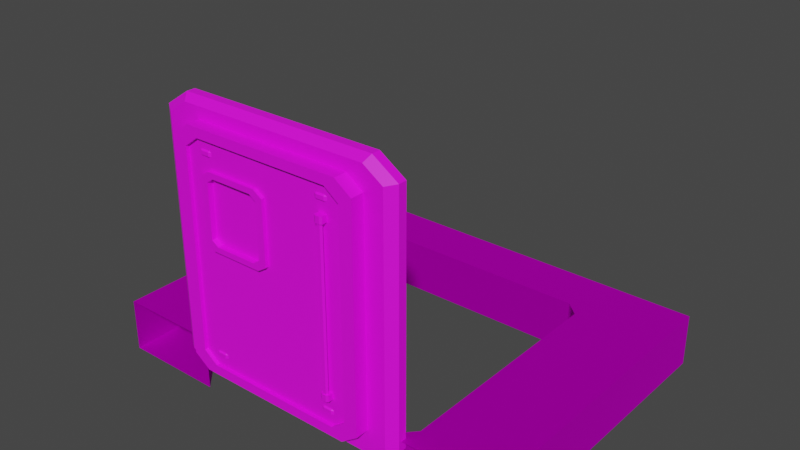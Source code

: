 # Source: smallDoor.blend  (saved by Blender 3.1.7; exported with 4.5.12 LTS)
import bpy
from mathutils import Matrix  # noqa: F401  (used for matrix-valued properties, if any)

bpy.ops.wm.read_factory_settings(use_empty=True)
scene = bpy.context.scene
scene.name = 'Scene'

# ---- collections
col_collection = bpy.data.collections.new('Collection'); scene.collection.children.link(col_collection)

# ---- images (referenced by path relative to the original .blend; pixels are not part of the script)
import os
ASSET_DIR = os.environ.get("B2B_ASSET_DIR", "")  # directory of the original .blend (textures are referenced by path, not embedded)
HERE = os.path.dirname(os.path.abspath(__file__))  # packed textures are extracted next to this script under _unpacked/

def load_image(name, relpath, width, height, colorspace="sRGB"):
    """Load a texture the original file referenced (path relative to the .blend, or extracted next to this script)."""
    p = next((c for c in (os.path.join(HERE, relpath), os.path.join(ASSET_DIR, relpath)) if relpath and os.path.exists(c)), "")
    if p:
        img = bpy.data.images.load(p, check_existing=True)
        img.name = name
    else:  # same state as the original file: an image datablock whose file is absent (Cycles renders it pink)
        img = bpy.data.images.new(name, width, height)
        img.source = "FILE"
        img.filepath = "//" + (relpath or name)
    img.colorspace_settings.name = colorspace
    return img
img_file1 = load_image('file1', 'Colour Map 01.psd', 1024, 1024, 'sRGB')
img_map__3 = load_image('Map #3', 'Colour Map 01.psd', 1024, 1024, 'sRGB')

# ---- materials (node trees are filled in below, after node groups)
mat_color_map_01 = bpy.data.materials.new('Color_map_01')
mat_color_map_01.use_transparent_shadow = False
mat_color_map_01.diffuse_color = (1.0, 1.0, 1.0, 1.0)
mat_color_map_01.roughness = 0.5528
mat_07___default = bpy.data.materials.new('07 - Default')
mat_07___default.use_transparent_shadow = False
mat_07___default.diffuse_color = (0.5882, 0.5882, 0.5882, 1.0)
mat_07___default.roughness = 0.8586
mat_07___default.specular_intensity = 0.0
mat_07___default.metallic = 1.0

# ---- material node trees
mat_color_map_01.use_nodes = True; mat_color_map_01.node_tree.nodes.clear()
_N = mat_color_map_01.node_tree.nodes; _L = mat_color_map_01.node_tree.links
n0 = _N.new('ShaderNodeBsdfPrincipled'); n0.name = 'Principled BSDF'; n0.location = (10, 300)
n0.distribution = 'GGX'
n0.subsurface_method = 'RANDOM_WALK_SKIN'
n0.inputs[2].default_value = 0.5528
n0.inputs[3].default_value = 1.45
n0.inputs[27].default_value = (0.0, 0.0, 0.0, 1.0)
n0.inputs[28].default_value = 1.0
n1 = _N.new('ShaderNodeOutputMaterial'); n1.name = 'Material Output'; n1.location = (300, 300)
n2 = _N.new('ShaderNodeNormalMap'); n2.name = 'Normal Map'; n2.location = (-300, -300)
n2.label = 'Normal/Map'
n3 = _N.new('ShaderNodeTexImage'); n3.name = 'Image Texture'; n3.location = (-300, 600)
n3.image = img_file1
_L.new(n0.outputs[0], n1.inputs[0])
_L.new(n2.outputs[0], n0.inputs[5])
_L.new(n3.outputs[0], n0.inputs[0])
n1.is_active_output = True
mat_07___default.use_nodes = True; mat_07___default.node_tree.nodes.clear()
_N = mat_07___default.node_tree.nodes; _L = mat_07___default.node_tree.links
n0 = _N.new('ShaderNodeBsdfPrincipled'); n0.name = 'Principled BSDF'; n0.location = (10, 300)
n0.distribution = 'GGX'
n0.subsurface_method = 'RANDOM_WALK_SKIN'
n0.inputs[1].default_value = 1.0
n0.inputs[2].default_value = 0.8586
n0.inputs[3].default_value = 1.45
n0.inputs[13].default_value = 0.0
n0.inputs[27].default_value = (0.0, 0.0, 0.0, 1.0)
n1 = _N.new('ShaderNodeOutputMaterial'); n1.name = 'Material Output'; n1.location = (300, 300)
n2 = _N.new('ShaderNodeNormalMap'); n2.name = 'Normal Map'; n2.location = (-300, -300)
n2.label = 'Normal/Map'
n3 = _N.new('ShaderNodeTexImage'); n3.name = 'Image Texture'; n3.location = (-300, 600)
n3.image = img_map__3
_L.new(n0.outputs[0], n1.inputs[0])
_L.new(n2.outputs[0], n0.inputs[5])
_L.new(n3.outputs[0], n0.inputs[0])
n1.is_active_output = True

# ---- world
world_world = bpy.data.worlds.new('World'); scene.world = world_world
world_world.use_nodes = True; world_world.node_tree.nodes.clear()
_N = world_world.node_tree.nodes; _L = world_world.node_tree.links
n0 = _N.new('ShaderNodeOutputWorld'); n0.name = 'World Output'; n0.location = (300, 300)
n1 = _N.new('ShaderNodeBackground'); n1.name = 'Background'; n1.location = (10, 300)
n1.inputs[0].default_value = (0.05088, 0.05088, 0.05088, 1.0)
_L.new(n1.outputs[0], n0.inputs[0])
n0.is_active_output = True
world_world.color = (0.05088, 0.05088, 0.05088)
world_world.use_sun_shadow = False
world_world.sun_shadow_jitter_overblur = 0.0

# ---- meshes
me_mesh_001 = bpy.data.meshes.new('Mesh.001')
me_mesh_001.from_pydata([(1.358, 141.1, 8.325), (-4.104, 135.7, 8.325), (-36.68, 135.7, 8.325), (-42.15, 141.1, 8.325), (-42.15, 198.2, 8.325), (-36.68, 203.5, 8.325), (-4.104, 203.5, 8.325), (1.358, 198.2, 8.325), (-3.101, 145.1, 8.325), (-7.209, 140.7, 8.325), (-33.58, 140.7, 8.325), (-37.69, 145.1, 8.325), (-37.69, 194.2, 8.325), (-33.58, 198.5, 8.325), (-7.209, 198.5, 8.325), (-3.101, 194.2, 8.325), (1.358, 141.1, 20.56), (-4.104, 135.7, 20.56), (-36.68, 135.7, 20.56), (-42.15, 141.1, 20.56), (-42.15, 198.2, 20.56), (-36.68, 203.5, 20.56), (-4.104, 203.5, 20.56), (1.358, 198.2, 20.56), (-3.101, 145.1, 20.56), (-7.209, 140.7, 20.56), (-33.58, 140.7, 20.56), (-37.69, 145.1, 20.56), (-37.69, 194.2, 20.56), (-33.58, 198.5, 20.56), (-7.209, 198.5, 20.56), (-3.101, 194.2, 20.56), (-2.595, 139.9, 15.5), (-38.19, 139.9, 15.5), (-2.595, 199.3, 15.5), (-38.19, 199.3, 15.5), (-2.595, 199.3, 12.06), (-38.19, 199.3, 12.06), (-2.595, 139.9, 12.06), (-38.19, 139.9, 12.06), (53.45, 24.13, 11.09), (-53.45, 24.13, 11.09), (-53.45, 229.2, 11.09), (53.45, 229.2, 11.09), (-1.967, 199.9, 11.09), (-38.82, 199.9, 11.09), (-38.82, 139.4, 11.09), (-1.967, 139.4, 11.09), (53.45, 24.13, 17.34), (-53.45, 24.13, 17.34), (-53.45, 229.2, 17.34), (53.45, 229.2, 17.34), (-1.967, 139.4, 17.34), (-38.82, 139.4, 17.34), (-38.82, 199.9, 17.34), (-1.967, 199.9, 17.34), (41.23, 52.47, 22.64), (39.24, 52.47, 22.64), (41.23, 200.9, 22.64), (39.24, 200.9, 22.64), (41.99, 200.9, 20.83), (38.48, 200.9, 20.83), (41.99, 52.47, 20.83), (38.48, 52.47, 20.83), (42.74, 204.5, 17.34), (37.73, 204.5, 17.34), (42.74, 198.5, 17.34), (37.73, 198.5, 17.34), (42.74, 198.5, 22.21), (41.54, 198.5, 23.41), (42.74, 204.5, 22.21), (41.54, 204.5, 23.41), (37.73, 198.5, 22.21), (38.93, 198.5, 23.41), (37.73, 204.5, 22.21), (38.93, 204.5, 23.41), (-36.68, 218.3, 18.64), (-35.26, 218.3, 17.34), (-36.68, 219.3, 17.34), (-41.78, 218.3, 18.64), (-43.2, 218.3, 17.34), (-41.78, 219.3, 17.34), (-36.68, 214.9, 18.64), (-35.26, 214.9, 17.34), (-36.68, 213.9, 17.34), (-41.78, 214.9, 18.64), (-41.78, 213.9, 17.34), (-43.2, 214.9, 17.34), (36.68, 218.3, 18.64), (35.26, 218.3, 17.34), (36.68, 219.3, 17.34), (41.78, 218.3, 18.64), (43.2, 218.3, 17.34), (41.78, 219.3, 17.34), (36.68, 214.9, 18.64), (35.26, 214.9, 17.34), (36.68, 213.9, 17.34), (41.78, 214.9, 18.64), (41.78, 213.9, 17.34), (43.2, 214.9, 17.34), (42.74, 54.88, 17.34), (37.73, 54.88, 17.34), (42.74, 48.88, 17.34), (37.73, 48.88, 17.34), (42.74, 48.88, 22.21), (41.54, 48.88, 23.41), (42.74, 54.88, 22.21), (41.54, 54.88, 23.41), (37.73, 48.88, 22.21), (38.93, 48.88, 23.41), (37.73, 54.88, 22.21), (38.93, 54.88, 23.41), (36.68, 38.32, 18.64), (35.26, 38.32, 17.34), (36.68, 39.31, 17.34), (41.78, 38.32, 18.64), (43.2, 38.32, 17.34), (41.78, 39.31, 17.34), (36.68, 34.91, 18.64), (35.26, 34.91, 17.34), (36.68, 33.93, 17.34), (41.78, 34.91, 18.64), (41.78, 33.93, 17.34), (43.2, 34.91, 17.34), (-36.68, 38.32, 18.64), (-35.26, 38.32, 17.34), (-36.68, 39.31, 17.34), (-41.78, 38.32, 18.64), (-43.2, 38.32, 17.34), (-41.78, 39.31, 17.34), (-36.68, 34.91, 18.64), (-35.26, 34.91, 17.34), (-36.68, 33.93, 17.34), (-41.78, 34.91, 18.64), (-41.78, 33.93, 17.34), (-43.2, 34.91, 17.34), (60.05, 226.0, 8.325), (60.05, 27.35, 8.325), (49.94, 16.55, 8.325), (-49.94, 16.55, 8.325), (-60.05, 27.35, 8.325), (-60.05, 226.0, 8.325), (-49.94, 236.8, 8.325), (49.94, 236.8, 8.325), (60.05, 226.0, 20.56), (60.05, 27.35, 20.56), (49.94, 16.55, 20.56), (-49.94, 16.55, 20.56), (-60.05, 27.35, 20.56), (-60.05, 226.0, 20.56), (-49.94, 236.8, 20.56), (49.94, 236.8, 20.56), (51.94, 218.3, 8.325), (51.94, 35.08, 8.325), (43.2, 25.32, 8.325), (-43.2, 25.32, 8.325), (-51.94, 35.08, 8.325), (-51.94, 218.3, 8.325), (-43.2, 228.1, 8.325), (43.2, 228.1, 8.325), (51.94, 218.3, 20.56), (43.2, 228.1, 20.56), (51.94, 35.08, 20.56), (43.2, 25.32, 20.56), (-43.2, 25.32, 20.56), (-51.94, 35.08, 20.56), (-51.94, 218.3, 20.56), (-43.2, 228.1, 20.56)], [], [(0, 1, 9, 8), (1, 2, 10, 9), (2, 3, 11, 10), (3, 4, 12, 11), (4, 5, 13, 12), (5, 6, 14, 13), (6, 7, 15, 14), (7, 0, 8, 15), (1, 0, 16, 17), (2, 1, 17, 18), (3, 2, 18, 19), (4, 3, 19, 20), (5, 4, 20, 21), (6, 5, 21, 22), (7, 6, 22, 23), (0, 7, 23, 16), (16, 24, 25, 17), (17, 25, 26, 18), (18, 26, 27, 19), (19, 27, 28, 20), (20, 28, 29, 21), (21, 29, 30, 22), (22, 30, 31, 23), (23, 31, 24, 16), (14, 30, 29, 13), (10, 26, 25, 9), (8, 24, 31, 15), (12, 28, 27, 11), (11, 27, 26, 10), (13, 29, 28, 12), (15, 31, 30, 14), (25, 24, 8, 9), (32, 34, 35, 33), (36, 38, 39, 37), (43, 44, 45, 42), (42, 45, 46, 41), (41, 46, 47, 40), (40, 47, 44, 43), (48, 52, 53, 49), (49, 53, 54, 50), (50, 54, 55, 51), (51, 55, 52, 48), (56, 58, 59, 57), (60, 62, 63, 61), (57, 59, 61, 63), (62, 60, 58, 56), (71, 75, 73, 69), (66, 68, 69, 73, 72, 67), (74, 65, 67, 72), (66, 64, 70, 68), (70, 64, 65, 74, 75, 71), (68, 70, 71, 69), (73, 75, 74, 72), (78, 81, 79, 76), (82, 85, 86, 84), (85, 79, 80, 87), (83, 77, 76, 82), (82, 76, 79, 85), (76, 77, 78), (79, 81, 80), (82, 84, 83), (85, 87, 86), (90, 88, 91, 93), (94, 96, 98, 97), (97, 99, 92, 91), (95, 94, 88, 89), (94, 97, 91, 88), (88, 90, 89), (91, 92, 93), (94, 95, 96), (97, 98, 99), (107, 111, 109, 105), (102, 104, 105, 109, 108, 103), (110, 101, 103, 108), (102, 100, 106, 104), (106, 100, 101, 110, 111, 107), (104, 106, 107, 105), (109, 111, 110, 108), (114, 112, 115, 117), (118, 120, 122, 121), (121, 123, 116, 115), (119, 118, 112, 113), (118, 121, 115, 112), (112, 114, 113), (115, 116, 117), (118, 119, 120), (121, 122, 123), (126, 129, 127, 124), (130, 133, 134, 132), (133, 127, 128, 135), (131, 125, 124, 130), (130, 124, 127, 133), (124, 125, 126), (127, 129, 128), (130, 132, 131), (133, 135, 134), (136, 144, 145, 137), (137, 145, 146, 138), (138, 146, 147, 139), (139, 147, 148, 140), (140, 148, 149, 141), (141, 149, 150, 142), (142, 150, 151, 143), (143, 151, 144, 136), (137, 153, 152, 136), (138, 154, 153, 137), (139, 155, 154, 138), (140, 156, 155, 139), (141, 157, 156, 140), (142, 158, 157, 141), (143, 159, 158, 142), (136, 152, 159, 143), (151, 161, 160, 144), (144, 160, 162, 145), (145, 162, 163, 146), (146, 163, 164, 147), (147, 164, 165, 148), (148, 165, 166, 149), (149, 166, 167, 150), (150, 167, 161, 151), (157, 166, 165, 156), (155, 164, 163, 154), (159, 161, 167, 158), (153, 162, 160, 152), (154, 163, 162, 153), (156, 165, 164, 155), (158, 167, 166, 157), (152, 160, 161, 159)])
me_mesh_001.polygons.foreach_set('use_smooth', [True] * 128)
_k = set([(0, 1), (0, 7), (0, 8), (0, 16), (1, 2), (1, 9), (1, 17), (2, 3), (2, 10), (2, 18), (3, 4), (3, 11), (3, 19), (4, 5), (4, 12), (4, 20), (5, 6), (5, 13), (5, 21), (6, 7), (6, 14), (6, 22), (7, 15), (7, 23), (8, 9), (8, 15), (8, 24), (9, 10), (9, 25), (10, 11), (10, 26), (11, 12), (11, 27), (12, 13), (12, 28), (13, 14), (13, 29), (14, 15), (14, 30), (15, 31), (16, 17), (16, 23), (16, 24), (17, 18), (17, 25), (18, 19), (18, 26), (19, 20), (19, 27), (20, 21), (20, 28), (21, 22), (21, 29), (22, 23), (22, 30), (23, 31), (24, 25), (24, 31), (25, 26), (26, 27), (27, 28), (28, 29), (29, 30), (30, 31), (32, 33), (32, 34), (33, 35), (34, 35), (36, 37), (36, 38), (37, 39), (38, 39), (40, 41), (40, 43), (40, 47), (41, 42), (41, 46), (42, 43), (42, 45), (43, 44), (44, 45), (44, 47), (45, 46), (46, 47), (48, 49), (48, 51), (48, 52), (49, 50), (49, 53), (50, 51), (50, 54), (51, 55), (52, 53), (52, 55), (53, 54), (54, 55), (56, 57), (56, 58), (56, 62), (57, 59), (57, 63), (58, 59), (58, 60), (59, 61), (60, 61), (60, 62), (61, 63), (62, 63), (64, 65), (64, 66), (64, 70), (65, 67), (65, 74), (66, 67), (66, 68), (67, 72), (68, 69), (68, 70), (69, 71), (69, 73), (70, 71), (71, 75), (72, 73), (72, 74), (73, 75), (74, 75), (76, 77), (76, 78), (76, 79), (76, 82), (77, 78), (77, 83), (78, 81), (79, 80), (79, 81), (79, 85), (80, 81), (80, 87), (82, 83), (82, 84), (82, 85), (83, 84), (84, 86), (85, 86), (85, 87), (86, 87), (88, 89), (88, 90), (88, 91), (88, 94), (89, 90), (89, 95), (90, 93), (91, 92), (91, 93), (91, 97), (92, 93), (92, 99), (94, 95), (94, 96), (94, 97), (95, 96), (96, 98), (97, 98), (97, 99), (98, 99), (100, 101), (100, 102), (100, 106), (101, 103), (101, 110), (102, 103), (102, 104), (103, 108), (104, 105), (104, 106), (105, 107), (105, 109), (106, 107), (107, 111), (108, 109), (108, 110), (109, 111), (110, 111), (112, 113), (112, 114), (112, 115), (112, 118), (113, 114), (113, 119), (114, 117), (115, 116), (115, 117), (115, 121), (116, 117), (116, 123), (118, 119), (118, 120), (118, 121), (119, 120), (120, 122), (121, 122), (121, 123), (122, 123), (124, 125), (124, 126), (124, 127), (124, 130), (125, 126), (125, 131), (126, 129), (127, 128), (127, 129), (127, 133), (128, 129), (128, 135), (130, 131), (130, 132), (130, 133), (131, 132), (132, 134), (133, 134), (133, 135), (134, 135), (136, 137), (136, 143), (136, 144), (136, 152), (137, 138), (137, 145), (137, 153), (138, 139), (138, 146), (138, 154), (139, 140), (139, 147), (139, 155), (140, 141), (140, 148), (140, 156), (141, 142), (141, 149), (141, 157), (142, 143), (142, 150), (142, 158), (143, 151), (143, 159), (144, 145), (144, 151), (144, 160), (145, 146), (145, 162), (146, 147), (146, 163), (147, 148), (147, 164), (148, 149), (148, 165), (149, 150), (149, 166), (150, 151), (150, 167), (151, 161), (152, 153), (152, 159), (152, 160), (153, 154), (153, 162), (154, 155), (154, 163), (155, 156), (155, 164), (156, 157), (156, 165), (157, 158), (157, 166), (158, 159), (158, 167), (159, 161), (160, 161), (160, 162), (161, 167), (162, 163), (163, 164), (164, 165), (165, 166), (166, 167)])
me_mesh_001.attributes.new('sharp_edge', 'BOOLEAN', 'EDGE').data.foreach_set('value', [ (min(e.vertices), max(e.vertices)) in _k for e in me_mesh_001.edges])
_uv = me_mesh_001.uv_layers.new(name='map1')
_uv.uv.foreach_set('vector', [0.7442, 0.6627, 0.7459, 0.661, 0.7468, 0.6625, 0.7455, 0.6639, 0.7459, 0.661, 0.7536, 0.661, 0.7526, 0.6625, 0.7468, 0.6625, 0.7536, 0.661, 0.7553, 0.6627, 0.7539, 0.6639, 0.7526, 0.6625, 0.7553, 0.6627, 0.7553, 0.6759, 0.7539, 0.6747, 0.7539, 0.6639, 0.7553, 0.6759, 0.7536, 0.6775, 0.7526, 0.676, 0.7539, 0.6747, 0.7536, 0.6775, 0.7459, 0.6775, 0.7468, 0.676, 0.7526, 0.676, 0.7459, 0.6775, 0.7442, 0.6759, 0.7455, 0.6747, 0.7468, 0.676, 0.7442, 0.6759, 0.7442, 0.6627, 0.7455, 0.6639, 0.7455, 0.6747, 0.7459, 0.661, 0.7442, 0.6627, 0.7442, 0.6627, 0.7459, 0.661, 0.7536, 0.661, 0.7459, 0.661, 0.7459, 0.661, 0.7536, 0.661, 0.7553, 0.6627, 0.7536, 0.661, 0.7536, 0.661, 0.7553, 0.6627, 0.7553, 0.6759, 0.7553, 0.6627, 0.7553, 0.6627, 0.7553, 0.6759, 0.7536, 0.6775, 0.7553, 0.6759, 0.7553, 0.6759, 0.7536, 0.6775, 0.7459, 0.6775, 0.7536, 0.6775, 0.7536, 0.6775, 0.7459, 0.6775, 0.7442, 0.6759, 0.7459, 0.6775, 0.7459, 0.6775, 0.7442, 0.6759, 0.7442, 0.6627, 0.7442, 0.6759, 0.7442, 0.6759, 0.7442, 0.6627, 0.7442, 0.6627, 0.7455, 0.6639, 0.7468, 0.6625, 0.7459, 0.661, 0.7459, 0.661, 0.7468, 0.6625, 0.7526, 0.6625, 0.7536, 0.661, 0.7536, 0.661, 0.7526, 0.6625, 0.7539, 0.6639, 0.7553, 0.6627, 0.7553, 0.6627, 0.7539, 0.6639, 0.7539, 0.6747, 0.7553, 0.6759, 0.7553, 0.6759, 0.7539, 0.6747, 0.7526, 0.676, 0.7536, 0.6775, 0.7536, 0.6775, 0.7526, 0.676, 0.7468, 0.676, 0.7459, 0.6775, 0.7459, 0.6775, 0.7468, 0.676, 0.7455, 0.6747, 0.7442, 0.6759, 0.7442, 0.6759, 0.7455, 0.6747, 0.7455, 0.6639, 0.7442, 0.6627, 0.7468, 0.676, 0.7468, 0.676, 0.7526, 0.676, 0.7526, 0.676, 0.7526, 0.6625, 0.7526, 0.6625, 0.7468, 0.6625, 0.7468, 0.6625, 0.7455, 0.6639, 0.7455, 0.6639, 0.7455, 0.6747, 0.7455, 0.6747, 0.7539, 0.6747, 0.7539, 0.6747, 0.7539, 0.6639, 0.7539, 0.6639, 0.7539, 0.6639, 0.7539, 0.6639, 0.7526, 0.6625, 0.7526, 0.6625, 0.7526, 0.676, 0.7526, 0.676, 0.7539, 0.6747, 0.7539, 0.6747, 0.7455, 0.6747, 0.7455, 0.6747, 0.7468, 0.676, 0.7468, 0.676, 0.7468, 0.6625, 0.7455, 0.6639, 0.7455, 0.6639, 0.7468, 0.6625, 0.2072, 0.5656, 0.2072, 0.5919, 0.2236, 0.5919, 0.2236, 0.5656, 0.2072, 0.5919, 0.2072, 0.5656, 0.2236, 0.5656, 0.2236, 0.5919, 0.805, 0.6534, 0.8083, 0.6496, 0.8128, 0.6496, 0.8221, 0.6534, 0.8221, 0.6534, 0.8128, 0.6496, 0.8128, 0.6424, 0.8221, 0.627, 0.8221, 0.627, 0.8128, 0.6424, 0.8083, 0.6424, 0.805, 0.627, 0.805, 0.627, 0.8083, 0.6424, 0.8083, 0.6496, 0.805, 0.6534, 0.8056, 0.6276, 0.8083, 0.6424, 0.8128, 0.6424, 0.8215, 0.6276, 0.8215, 0.6276, 0.8128, 0.6424, 0.8128, 0.6496, 0.8215, 0.6528, 0.8215, 0.6528, 0.8128, 0.6496, 0.8083, 0.6496, 0.8056, 0.6528, 0.8056, 0.6528, 0.8083, 0.6496, 0.8083, 0.6424, 0.8056, 0.6276, 0.779, 0.6346, 0.779, 0.6617, 0.7815, 0.6617, 0.7815, 0.6346, 0.7781, 0.6617, 0.7781, 0.6346, 0.7824, 0.6346, 0.7824, 0.6617, 0.7815, 0.6346, 0.7815, 0.6617, 0.7824, 0.6617, 0.7824, 0.6346, 0.7781, 0.6346, 0.7781, 0.6617, 0.779, 0.6617, 0.779, 0.6346, 0.7491, 0.6714, 0.7499, 0.6714, 0.7499, 0.6695, 0.7491, 0.6695, 0.7487, 0.6695, 0.7487, 0.6695, 0.7491, 0.6695, 0.7499, 0.6695, 0.7503, 0.6695, 0.7503, 0.6695, 0.7503, 0.6714, 0.7503, 0.6714, 0.7503, 0.6695, 0.7503, 0.6695, 0.7487, 0.6695, 0.7487, 0.6714, 0.7487, 0.6714, 0.7487, 0.6695, 0.7487, 0.6714, 0.7487, 0.6714, 0.7503, 0.6714, 0.7503, 0.6714, 0.7499, 0.6714, 0.7491, 0.6714, 0.7487, 0.6695, 0.7487, 0.6714, 0.7491, 0.6714, 0.7491, 0.6695, 0.7499, 0.6695, 0.7499, 0.6714, 0.7503, 0.6714, 0.7503, 0.6695, 0.1754, 0.943, 0.1754, 0.9565, 0.178, 0.9565, 0.178, 0.943, 0.1847, 0.943, 0.1847, 0.9565, 0.1873, 0.9565, 0.1873, 0.943, 0.1847, 0.9565, 0.178, 0.9565, 0.178, 0.9602, 0.1847, 0.9602, 0.1847, 0.9392, 0.178, 0.9392, 0.178, 0.943, 0.1847, 0.943, 0.1847, 0.943, 0.178, 0.943, 0.178, 0.9565, 0.1847, 0.9565, 0.178, 0.943, 0.178, 0.9392, 0.1754, 0.943, 0.178, 0.9565, 0.1754, 0.9565, 0.178, 0.9602, 0.1847, 0.943, 0.1873, 0.943, 0.1847, 0.9392, 0.1847, 0.9565, 0.1847, 0.9602, 0.1873, 0.9565, 0.1754, 0.943, 0.178, 0.943, 0.178, 0.9565, 0.1754, 0.9565, 0.1847, 0.943, 0.1873, 0.943, 0.1873, 0.9565, 0.1847, 0.9565, 0.1847, 0.9565, 0.1847, 0.9602, 0.178, 0.9602, 0.178, 0.9565, 0.1847, 0.9392, 0.1847, 0.943, 0.178, 0.943, 0.178, 0.9392, 0.1847, 0.943, 0.1847, 0.9565, 0.178, 0.9565, 0.178, 0.943, 0.178, 0.943, 0.1754, 0.943, 0.178, 0.9392, 0.178, 0.9565, 0.178, 0.9602, 0.1754, 0.9565, 0.1847, 0.943, 0.1847, 0.9392, 0.1873, 0.943, 0.1847, 0.9565, 0.1873, 0.9565, 0.1847, 0.9602, 0.7491, 0.6713, 0.7499, 0.6713, 0.7499, 0.6694, 0.7491, 0.6694, 0.7487, 0.6694, 0.7487, 0.6694, 0.7491, 0.6694, 0.7499, 0.6694, 0.7503, 0.6694, 0.7503, 0.6694, 0.7503, 0.6713, 0.7503, 0.6713, 0.7503, 0.6694, 0.7503, 0.6694, 0.7487, 0.6694, 0.7487, 0.6713, 0.7487, 0.6713, 0.7487, 0.6694, 0.7487, 0.6713, 0.7487, 0.6713, 0.7503, 0.6713, 0.7503, 0.6713, 0.7499, 0.6713, 0.7491, 0.6713, 0.7487, 0.6694, 0.7487, 0.6713, 0.7491, 0.6713, 0.7491, 0.6694, 0.7499, 0.6694, 0.7499, 0.6713, 0.7503, 0.6713, 0.7503, 0.6694, 0.1754, 0.943, 0.178, 0.943, 0.178, 0.9565, 0.1754, 0.9565, 0.1847, 0.943, 0.1873, 0.943, 0.1873, 0.9565, 0.1847, 0.9565, 0.1847, 0.9565, 0.1847, 0.9602, 0.178, 0.9602, 0.178, 0.9565, 0.1847, 0.9392, 0.1847, 0.943, 0.178, 0.943, 0.178, 0.9392, 0.1847, 0.943, 0.1847, 0.9565, 0.178, 0.9565, 0.178, 0.943, 0.178, 0.943, 0.1754, 0.943, 0.178, 0.9392, 0.178, 0.9565, 0.178, 0.9602, 0.1754, 0.9565, 0.1847, 0.943, 0.1847, 0.9392, 0.1873, 0.943, 0.1847, 0.9565, 0.1873, 0.9565, 0.1847, 0.9602, 0.1754, 0.943, 0.1754, 0.9565, 0.178, 0.9565, 0.178, 0.943, 0.1847, 0.943, 0.1847, 0.9565, 0.1873, 0.9565, 0.1873, 0.943, 0.1847, 0.9565, 0.178, 0.9565, 0.178, 0.9602, 0.1847, 0.9602, 0.1847, 0.9392, 0.178, 0.9392, 0.178, 0.943, 0.1847, 0.943, 0.1847, 0.943, 0.178, 0.943, 0.178, 0.9565, 0.1847, 0.9565, 0.178, 0.943, 0.178, 0.9392, 0.1754, 0.943, 0.178, 0.9565, 0.1754, 0.9565, 0.178, 0.9602, 0.1847, 0.943, 0.1873, 0.943, 0.1847, 0.9392, 0.1847, 0.9565, 0.1847, 0.9602, 0.1873, 0.9565, 0.7686, 0.6638, 0.7686, 0.6638, 0.7686, 0.6325, 0.7686, 0.6325, 0.7686, 0.6325, 0.7686, 0.6325, 0.7706, 0.6304, 0.7706, 0.6304, 0.7706, 0.6304, 0.7706, 0.6304, 0.7902, 0.6304, 0.7902, 0.6304, 0.7902, 0.6304, 0.7902, 0.6304, 0.7922, 0.6325, 0.7922, 0.6325, 0.7922, 0.6325, 0.7922, 0.6325, 0.7922, 0.6638, 0.7922, 0.6638, 0.7922, 0.6638, 0.7922, 0.6638, 0.7902, 0.6659, 0.7902, 0.6659, 0.7902, 0.6659, 0.7902, 0.6659, 0.7706, 0.6659, 0.7706, 0.6659, 0.7706, 0.6659, 0.7706, 0.6659, 0.7686, 0.6638, 0.7686, 0.6638, 0.7686, 0.6325, 0.7702, 0.634, 0.7702, 0.6623, 0.7686, 0.6638, 0.7706, 0.6304, 0.7719, 0.6321, 0.7702, 0.634, 0.7686, 0.6325, 0.7902, 0.6304, 0.7889, 0.6321, 0.7719, 0.6321, 0.7706, 0.6304, 0.7922, 0.6325, 0.7906, 0.634, 0.7889, 0.6321, 0.7902, 0.6304, 0.7922, 0.6638, 0.7906, 0.6623, 0.7906, 0.634, 0.7922, 0.6325, 0.7902, 0.6659, 0.7889, 0.6642, 0.7906, 0.6623, 0.7922, 0.6638, 0.7706, 0.6659, 0.7719, 0.6642, 0.7889, 0.6642, 0.7902, 0.6659, 0.7686, 0.6638, 0.7702, 0.6623, 0.7719, 0.6642, 0.7706, 0.6659, 0.7706, 0.6659, 0.7719, 0.6642, 0.7702, 0.6623, 0.7686, 0.6638, 0.7686, 0.6638, 0.7702, 0.6623, 0.7702, 0.634, 0.7686, 0.6325, 0.7686, 0.6325, 0.7702, 0.634, 0.7719, 0.6321, 0.7706, 0.6304, 0.7706, 0.6304, 0.7719, 0.6321, 0.7889, 0.6321, 0.7902, 0.6304, 0.7902, 0.6304, 0.7889, 0.6321, 0.7906, 0.634, 0.7922, 0.6325, 0.7922, 0.6325, 0.7906, 0.634, 0.7906, 0.6623, 0.7922, 0.6638, 0.7922, 0.6638, 0.7906, 0.6623, 0.7889, 0.6642, 0.7902, 0.6659, 0.7902, 0.6659, 0.7889, 0.6642, 0.7719, 0.6642, 0.7706, 0.6659, 0.7906, 0.6623, 0.7906, 0.6623, 0.7906, 0.634, 0.7906, 0.634, 0.7889, 0.6321, 0.7889, 0.6321, 0.7719, 0.6321, 0.7719, 0.6321, 0.7719, 0.6642, 0.7719, 0.6642, 0.7889, 0.6642, 0.7889, 0.6642, 0.7702, 0.634, 0.7702, 0.634, 0.7702, 0.6623, 0.7702, 0.6623, 0.7719, 0.6321, 0.7719, 0.6321, 0.7702, 0.634, 0.7702, 0.634, 0.7906, 0.634, 0.7906, 0.634, 0.7889, 0.6321, 0.7889, 0.6321, 0.7889, 0.6642, 0.7889, 0.6642, 0.7906, 0.6623, 0.7906, 0.6623, 0.7702, 0.6623, 0.7702, 0.6623, 0.7719, 0.6642, 0.7719, 0.6642])
me_mesh_001.materials.append(mat_color_map_01)
me_mesh_001.use_remesh_fix_poles = True
me_mesh_001.use_remesh_preserve_attributes = False
me_mesh_001.update()
me_mesh_001.normals_split_custom_set([tuple(v) for v in zip(*[iter([0.0, 0.0, -1.0, 0.0, 0.0, -1.0, 0.0, 0.0, -1.0, 0.0, 0.0, -1.0, 0.0, 0.0, -1.0, 0.0, 0.0, -1.0, 0.0, 0.0, -1.0, 0.0, 0.0, -1.0, 0.0, 0.0, -1.0, 0.0, 0.0, -1.0, 0.0, 0.0, -1.0, 0.0, 0.0, -1.0, 0.0, 0.0, -1.0, 0.0, 0.0, -1.0, 0.0, 0.0, -1.0, 0.0, 0.0, -1.0, 9.63e-08, 0.0, -1.0, 9.63e-08, 0.0, -1.0, 9.63e-08, 0.0, -1.0, 9.63e-08, 0.0, -1.0, 0.0, 0.0, -1.0, 0.0, 0.0, -1.0, 0.0, 0.0, -1.0, 0.0, 0.0, -1.0, 0.0, 0.0, -1.0, 0.0, 0.0, -1.0, 0.0, 0.0, -1.0, 0.0, 0.0, -1.0, 0.0, 0.0, -1.0, 0.0, 0.0, -1.0, 0.0, 0.0, -1.0, 0.0, 0.0, -1.0, 0.7017, -0.7124, 0.0, 0.7017, -0.7124, 0.0, 0.7017, -0.7124, 0.0, 0.7017, -0.7124, 0.0, 0.0, -1.0, 0.0, 0.0, -1.0, 0.0, 0.0, -1.0, 0.0, 0.0, -1.0, 0.0, -0.7017, -0.7124, 0.0, -0.7017, -0.7124, 0.0, -0.7017, -0.7124, 0.0, -0.7017, -0.7124, 0.0, -1.0, 0.0, 0.0, -1.0, 0.0, 0.0, -1.0, 0.0, 0.0, -1.0, 0.0, 0.0, -0.6957, 0.7183, 0.0, -0.6957, 0.7183, 0.0, -0.6957, 0.7183, 0.0, -0.6957, 0.7183, 0.0, 0.0, 1.0, 0.0, 0.0, 1.0, 0.0, 0.0, 1.0, 0.0, 0.0, 1.0, 0.0, 0.6957, 0.7183, 0.0, 0.6957, 0.7183, 0.0, 0.6957, 0.7183, 0.0, 0.6957, 0.7183, 0.0, 1.0, 0.0, 0.0, 1.0, 0.0, 0.0, 1.0, 0.0, 0.0, 1.0, 0.0, 0.0, -1.913e-07, 0.0, 1.0, -1.913e-07, 0.0, 1.0, -1.913e-07, 0.0, 1.0, -1.913e-07, 0.0, 1.0, 0.0, 0.0, 1.0, 0.0, 0.0, 1.0, 0.0, 0.0, 1.0, 0.0, 0.0, 1.0, 0.0, 0.0, 1.0, 0.0, 0.0, 1.0, 0.0, 0.0, 1.0, 0.0, 0.0, 1.0, 9.669e-08, 0.0, 1.0, 9.669e-08, 0.0, 1.0, 9.669e-08, 0.0, 1.0, 9.669e-08, 0.0, 1.0, 0.0, 0.0, 1.0, 0.0, 0.0, 1.0, 0.0, 0.0, 1.0, 0.0, 0.0, 1.0, 0.0, 0.0, 1.0, 0.0, 0.0, 1.0, 0.0, 0.0, 1.0, 0.0, 0.0, 1.0, 0.0, 0.0, 1.0, 0.0, 0.0, 1.0, 0.0, 0.0, 1.0, 0.0, 0.0, 1.0, -1.612e-07, 0.0, 1.0, -1.612e-07, 0.0, 1.0, -1.612e-07, 0.0, 1.0, -1.612e-07, 0.0, 1.0, 0.0, -1.0, 0.0, 0.0, -1.0, 0.0, 0.0, -1.0, 0.0, 0.0, -1.0, 0.0, 0.0, 1.0, 0.0, 0.0, 1.0, 0.0, 0.0, 1.0, 0.0, 0.0, 1.0, 0.0, -1.0, 0.0, 0.0, -1.0, 0.0, 0.0, -1.0, 0.0, 0.0, -1.0, 0.0, 0.0, 1.0, 0.0, 0.0, 1.0, 0.0, 0.0, 1.0, 0.0, 0.0, 1.0, 0.0, 0.0, 0.7293, 0.6842, 0.0, 0.7293, 0.6842, 0.0, 0.7293, 0.6842, 0.0, 0.7293, 0.6842, 0.0, 0.7235, -0.6903, 0.0, 0.7235, -0.6903, 0.0, 0.7235, -0.6903, 0.0, 0.7235, -0.6903, 0.0, -0.7235, -0.6903, 0.0, -0.7235, -0.6903, 0.0, -0.7235, -0.6903, 0.0, -0.7235, -0.6903, 0.0, -0.7293, 0.6842, 0.0, -0.7293, 0.6842, 0.0, -0.7293, 0.6842, 0.0, -0.7293, 0.6842, 0.0, 0.0, 0.0, 1.0, 0.0, 0.0, 1.0, 0.0, 0.0, 1.0, 0.0, 0.0, 1.0, 0.0, 0.0, -1.0, 0.0, 0.0, -1.0, 0.0, 0.0, -1.0, 0.0, 0.0, -1.0, 0.0, 0.0, -1.0, 0.0, 0.0, -1.0, 0.0, 0.0, -1.0, 0.0, 0.0, -1.0, 1.256e-07, 0.0, -1.0, 1.256e-07, 0.0, -1.0, 1.256e-07, 0.0, -1.0, 1.256e-07, 0.0, -1.0, 0.0, 0.0, -1.0, 0.0, 0.0, -1.0, 0.0, 0.0, -1.0, 0.0, 0.0, -1.0, -2.073e-08, 0.0, -1.0, -2.073e-08, 0.0, -1.0, -2.073e-08, 0.0, -1.0, -2.073e-08, 0.0, -1.0, 0.0, 0.0, 1.0, 0.0, 0.0, 1.0, 0.0, 0.0, 1.0, 0.0, 0.0, 1.0, -3.141e-08, 0.0, 1.0, -3.141e-08, 0.0, 1.0, -3.141e-08, 0.0, 1.0, -3.141e-08, 0.0, 1.0, 0.0, 0.0, 1.0, 0.0, 0.0, 1.0, 0.0, 0.0, 1.0, 0.0, 0.0, 1.0, 0.0, 0.0, 1.0, 0.0, 0.0, 1.0, 0.0, 0.0, 1.0, 0.0, 0.0, 1.0, 0.0, 0.0, 1.0, 0.0, 0.0, 1.0, 0.0, 0.0, 1.0, 0.0, 0.0, 1.0, 0.0, 0.0, -1.0, 0.0, 0.0, -1.0, 0.0, 0.0, -1.0, 0.0, 0.0, -1.0, -0.9227, 0.0, 0.3854, -0.9227, 0.0, 0.3854, -0.9227, 0.0, 0.3854, -0.9227, 0.0, 0.3854, 0.9227, 0.0, 0.3854, 0.9227, 0.0, 0.3854, 0.9227, 0.0, 0.3854, 0.9227, 0.0, 0.3854, 0.0, 0.0, 1.0, 0.0, 0.0, 1.0, 0.0, 0.0, 1.0, 0.0, 0.0, 1.0, 0.0, -1.0, -1.055e-06, 0.0, -1.0, -1.055e-06, 0.0, -1.0, -1.055e-06, 0.0, -1.0, -1.055e-06, 0.0, -1.0, -1.055e-06, 0.0, -1.0, -1.055e-06, -1.0, 0.0, 0.0, -1.0, 0.0, 0.0, -1.0, 0.0, 0.0, -1.0, 0.0, 0.0, 1.0, 0.0, 0.0, 1.0, 0.0, 0.0, 1.0, 0.0, 0.0, 1.0, 0.0, 0.0, 0.0, 1.0, 2.109e-06, 0.0, 1.0, 2.109e-06, 0.0, 1.0, 2.109e-06, 0.0, 1.0, 2.109e-06, 0.0, 1.0, 2.109e-06, 0.0, 1.0, 2.109e-06, 0.7071, 0.0, 0.7071, 0.7071, 0.0, 0.7071, 0.7071, 0.0, 0.7071, 0.7071, 0.0, 0.7071, -0.7071, 0.0, 0.7071, -0.7071, 0.0, 0.7071, -0.7071, 0.0, 0.7071, -0.7071, 0.0, 0.7071, 0.0, 0.7988, 0.6016, 0.0, 0.7988, 0.6016, 0.0, 0.7988, 0.6016, 0.0, 0.7988, 0.6016, 0.0, -0.7988, 0.6016, 0.0, -0.7988, 0.6016, 0.0, -0.7988, 0.6016, 0.0, -0.7988, 0.6016, -0.6766, 0.0, 0.7364, -0.6766, 0.0, 0.7364, -0.6766, 0.0, 0.7364, -0.6766, 0.0, 0.7364, 0.6766, 0.0, 0.7364, 0.6766, 0.0, 0.7364, 0.6766, 0.0, 0.7364, 0.6766, 0.0, 0.7364, 0.0, 0.0, 1.0, 0.0, 0.0, 1.0, 0.0, 0.0, 1.0, 0.0, 0.0, 1.0, 0.4837, 0.6991, 0.5265, 0.4837, 0.6991, 0.5265, 0.4837, 0.6991, 0.5265, -0.4837, 0.6991, 0.5265, -0.4837, 0.6991, 0.5265, -0.4837, 0.6991, 0.5265, 0.4837, -0.6991, 0.5265, 0.4837, -0.6991, 0.5265, 0.4837, -0.6991, 0.5265, -0.4837, -0.6991, 0.5265, -0.4837, -0.6991, 0.5265, -0.4837, -0.6991, 0.5265, 0.0, 0.7988, 0.6016, 0.0, 0.7988, 0.6016, 0.0, 0.7988, 0.6016, 0.0, 0.7988, 0.6016, 0.0, -0.7988, 0.6016, 0.0, -0.7988, 0.6016, 0.0, -0.7988, 0.6016, 0.0, -0.7988, 0.6016, 0.6766, 0.0, 0.7364, 0.6766, 0.0, 0.7364, 0.6766, 0.0, 0.7364, 0.6766, 0.0, 0.7364, -0.6766, 0.0, 0.7364, -0.6766, 0.0, 0.7364, -0.6766, 0.0, 0.7364, -0.6766, 0.0, 0.7364, 0.0, 0.0, 1.0, 0.0, 0.0, 1.0, 0.0, 0.0, 1.0, 0.0, 0.0, 1.0, -0.4837, 0.6991, 0.5265, -0.4837, 0.6991, 0.5265, -0.4837, 0.6991, 0.5265, 0.4837, 0.6991, 0.5265, 0.4837, 0.6991, 0.5265, 0.4837, 0.6991, 0.5265, -0.4837, -0.6991, 0.5265, -0.4837, -0.6991, 0.5265, -0.4837, -0.6991, 0.5265, 0.4837, -0.6991, 0.5265, 0.4837, -0.6991, 0.5265, 0.4837, -0.6991, 0.5265, 0.0, 0.0, 1.0, 0.0, 0.0, 1.0, 0.0, 0.0, 1.0, 0.0, 0.0, 1.0, 0.0, -1.0, -5.273e-07, 0.0, -1.0, -5.273e-07, 0.0, -1.0, -5.273e-07, 0.0, -1.0, -5.273e-07, 0.0, -1.0, -5.273e-07, 0.0, -1.0, -5.273e-07, -1.0, 0.0, 0.0, -1.0, 0.0, 0.0, -1.0, 0.0, 0.0, -1.0, 0.0, 0.0, 1.0, 0.0, 0.0, 1.0, 0.0, 0.0, 1.0, 0.0, 0.0, 1.0, 0.0, 0.0, 0.0, 1.0, 5.273e-07, 0.0, 1.0, 5.273e-07, 0.0, 1.0, 5.273e-07, 0.0, 1.0, 5.273e-07, 0.0, 1.0, 5.273e-07, 0.0, 1.0, 5.273e-07, 0.7071, 0.0, 0.7071, 0.7071, 0.0, 0.7071, 0.7071, 0.0, 0.7071, 0.7071, 0.0, 0.7071, -0.7071, 0.0, 0.7071, -0.7071, 0.0, 0.7071, -0.7071, 0.0, 0.7071, -0.7071, 0.0, 0.7071, 0.0, 0.7988, 0.6016, 0.0, 0.7988, 0.6016, 0.0, 0.7988, 0.6016, 0.0, 0.7988, 0.6016, 0.0, -0.7988, 0.6016, 0.0, -0.7988, 0.6016, 0.0, -0.7988, 0.6016, 0.0, -0.7988, 0.6016, 0.6766, 0.0, 0.7364, 0.6766, 0.0, 0.7364, 0.6766, 0.0, 0.7364, 0.6766, 0.0, 0.7364, -0.6766, 0.0, 0.7364, -0.6766, 0.0, 0.7364, -0.6766, 0.0, 0.7364, -0.6766, 0.0, 0.7364, 0.0, 0.0, 1.0, 0.0, 0.0, 1.0, 0.0, 0.0, 1.0, 0.0, 0.0, 1.0, -0.4837, 0.6991, 0.5265, -0.4837, 0.6991, 0.5265, -0.4837, 0.6991, 0.5265, 0.4837, 0.6991, 0.5265, 0.4837, 0.6991, 0.5265, 0.4837, 0.6991, 0.5265, -0.4837, -0.6991, 0.5265, -0.4837, -0.6991, 0.5265, -0.4837, -0.6991, 0.5265, 0.4837, -0.6991, 0.5265, 0.4837, -0.6991, 0.5265, 0.4837, -0.6991, 0.5265, 0.0, 0.7988, 0.6016, 0.0, 0.7988, 0.6016, 0.0, 0.7988, 0.6016, 0.0, 0.7988, 0.6016, 0.0, -0.7988, 0.6016, 0.0, -0.7988, 0.6016, 0.0, -0.7988, 0.6016, 0.0, -0.7988, 0.6016, -0.6766, 0.0, 0.7364, -0.6766, 0.0, 0.7364, -0.6766, 0.0, 0.7364, -0.6766, 0.0, 0.7364, 0.6766, 0.0, 0.7364, 0.6766, 0.0, 0.7364, 0.6766, 0.0, 0.7364, 0.6766, 0.0, 0.7364, 0.0, 0.0, 1.0, 0.0, 0.0, 1.0, 0.0, 0.0, 1.0, 0.0, 0.0, 1.0, 0.4837, 0.6991, 0.5265, 0.4837, 0.6991, 0.5265, 0.4837, 0.6991, 0.5265, -0.4837, 0.6991, 0.5265, -0.4837, 0.6991, 0.5265, -0.4837, 0.6991, 0.5265, 0.4837, -0.6991, 0.5265, 0.4837, -0.6991, 0.5265, 0.4837, -0.6991, 0.5265, -0.4837, -0.6991, 0.5265, -0.4837, -0.6991, 0.5265, -0.4837, -0.6991, 0.5265, 1.0, 0.0, 0.0, 1.0, 0.0, 0.0, 1.0, 0.0, 0.0, 1.0, 0.0, 0.0, 0.7302, -0.6832, 0.0, 0.7302, -0.6832, 0.0, 0.7302, -0.6832, 0.0, 0.7302, -0.6832, 0.0, 0.0, -1.0, 0.0, 0.0, -1.0, 0.0, 0.0, -1.0, 0.0, 0.0, -1.0, 0.0, -0.7302, -0.6832, 0.0, -0.7302, -0.6832, 0.0, -0.7302, -0.6832, 0.0, -0.7302, -0.6832, 0.0, -1.0, 0.0, 0.0, -1.0, 0.0, 0.0, -1.0, 0.0, 0.0, -1.0, 0.0, 0.0, -0.7302, 0.6832, 0.0, -0.7302, 0.6832, 0.0, -0.7302, 0.6832, 0.0, -0.7302, 0.6832, 0.0, 0.0, 1.0, 0.0, 0.0, 1.0, 0.0, 0.0, 1.0, 0.0, 0.0, 1.0, 0.0, 0.7302, 0.6832, 0.0, 0.7302, 0.6832, 0.0, 0.7302, 0.6832, 0.0, 0.7302, 0.6832, 0.0, -2.958e-08, 0.0, -1.0, -2.958e-08, 0.0, -1.0, -2.958e-08, 0.0, -1.0, -2.958e-08, 0.0, -1.0, 0.0, 0.0, -1.0, 0.0, 0.0, -1.0, 0.0, 0.0, -1.0, 0.0, 0.0, -1.0, 0.0, 0.0, -1.0, 0.0, 0.0, -1.0, 0.0, 0.0, -1.0, 0.0, 0.0, -1.0, 4.954e-08, 0.0, -1.0, 4.954e-08, 0.0, -1.0, 4.954e-08, 0.0, -1.0, 4.954e-08, 0.0, -1.0, 0.0, 0.0, -1.0, 0.0, 0.0, -1.0, 0.0, 0.0, -1.0, 0.0, 0.0, -1.0, 0.0, 0.0, -1.0, 0.0, 0.0, -1.0, 0.0, 0.0, -1.0, 0.0, 0.0, -1.0, 0.0, 0.0, -1.0, 0.0, 0.0, -1.0, 0.0, 0.0, -1.0, 0.0, 0.0, -1.0, 4.954e-08, 0.0, -1.0, 4.954e-08, 0.0, -1.0, 4.954e-08, 0.0, -1.0, 4.954e-08, 0.0, -1.0, 0.0, 0.0, 1.0, 0.0, 0.0, 1.0, 0.0, 0.0, 1.0, 0.0, 0.0, 1.0, -8.875e-08, 0.0, 1.0, -8.875e-08, 0.0, 1.0, -8.875e-08, 0.0, 1.0, -8.875e-08, 0.0, 1.0, 0.0, 0.0, 1.0, 0.0, 0.0, 1.0, 0.0, 0.0, 1.0, 0.0, 0.0, 1.0, 0.0, 0.0, 1.0, 0.0, 0.0, 1.0, 0.0, 0.0, 1.0, 0.0, 0.0, 1.0, 0.0, 0.0, 1.0, 0.0, 0.0, 1.0, 0.0, 0.0, 1.0, 0.0, 0.0, 1.0, 1.676e-07, 0.0, 1.0, 1.676e-07, 0.0, 1.0, 1.676e-07, 0.0, 1.0, 1.676e-07, 0.0, 1.0, 0.0, 0.0, 1.0, 0.0, 0.0, 1.0, 0.0, 0.0, 1.0, 0.0, 0.0, 1.0, 0.0, 0.0, 1.0, 0.0, 0.0, 1.0, 0.0, 0.0, 1.0, 0.0, 0.0, 1.0, 1.0, 0.0, 0.0, 1.0, 0.0, 0.0, 1.0, 0.0, 0.0, 1.0, 0.0, 0.0, 0.0, 1.0, 0.0, 0.0, 1.0, 0.0, 0.0, 1.0, 0.0, 0.0, 1.0, 0.0, 0.0, -1.0, 0.0, 0.0, -1.0, 0.0, 0.0, -1.0, 0.0, 0.0, -1.0, 0.0, -1.0, 0.0, 0.0, -1.0, 0.0, 0.0, -1.0, 0.0, 0.0, -1.0, 0.0, 0.0, -0.7446, 0.6675, 0.0, -0.7446, 0.6675, 0.0, -0.7446, 0.6675, 0.0, -0.7446, 0.6675, 0.0, 0.7446, 0.6675, 0.0, 0.7446, 0.6675, 0.0, 0.7446, 0.6675, 0.0, 0.7446, 0.6675, 0.0, 0.7446, -0.6675, 0.0, 0.7446, -0.6675, 0.0, 0.7446, -0.6675, 0.0, 0.7446, -0.6675, 0.0, -0.7446, -0.6675, 0.0, -0.7446, -0.6675, 0.0, -0.7446, -0.6675, 0.0, -0.7446, -0.6675, 0.0])] * 3)])
me_mesh = bpy.data.meshes.new('Mesh')
me_mesh.from_pydata([(-60.05, 175.1, 8.325), (-60.05, 178.0, 11.3), (-66.05, 175.1, 8.325), (-66.05, 178.0, 11.3), (-60.05, 195.1, 8.325), (-60.05, 192.3, 11.3), (-66.05, 195.1, 8.325), (-70.05, 191.1, 8.325), (-66.05, 192.3, 11.3), (-70.05, 179.1, 8.325), (-60.05, 58.24, 8.325), (-60.05, 61.09, 11.3), (-66.05, 58.24, 8.325), (-66.05, 61.09, 11.3), (-60.05, 78.24, 8.325), (-60.05, 75.39, 11.3), (-66.05, 78.24, 8.325), (-70.05, 74.24, 8.325), (-66.05, 75.39, 11.3), (-70.05, 62.24, 8.325), (62.11, 253.4, 2.437), (59.67, 247.5, 8.325), (-62.11, 253.4, 2.437), (-59.67, 247.5, 8.325), (77.63, 237.9, 2.437), (71.74, 235.4, 8.325), (77.63, 237.9, -5.415), (71.74, 235.4, -11.3), (77.63, 15.52, -5.415), (71.74, 17.96, -11.3), (62.11, 253.4, -5.415), (59.67, 247.5, -11.3), (-62.11, 253.4, -5.415), (-59.67, 247.5, -11.3), (-77.63, 237.9, 2.437), (-71.74, 235.4, 8.325), (-77.63, 237.9, -5.415), (-71.74, 235.4, -11.3), (-77.63, 15.52, -5.415), (-71.74, 17.96, -11.3), (62.11, 7.248e-05, 2.437), (59.67, 5.888, 8.325), (-62.11, 7.248e-05, 2.437), (-59.67, 5.888, 8.325), (77.63, 15.52, 2.437), (71.74, 17.96, 8.325), (62.11, 7.248e-05, -5.415), (59.67, 5.888, -11.3), (-62.11, 7.248e-05, -5.415), (-59.67, 5.888, -11.3), (-77.63, 15.52, 2.437), (-71.74, 17.96, 8.325), (54.53, 223.8, 8.325), (54.53, 29.53, 8.325), (47.55, 22.06, 8.325), (-47.55, 22.06, 8.325), (-54.53, 29.53, 8.325), (-54.53, 223.8, 8.325), (-47.55, 231.3, 8.325), (47.55, 231.3, 8.325), (47.55, 231.3, -11.3), (-47.55, 231.3, -11.3), (-54.53, 223.8, -11.3), (-54.53, 29.53, -11.3), (-47.55, 22.06, -11.3), (47.55, 22.06, -11.3), (54.53, 29.53, -11.3), (54.53, 223.8, -11.3), (-67.05, 232.8, 8.325), (-67.05, 20.58, 8.325), (-56.93, 10.44, 8.325), (56.93, 10.44, 8.325), (67.05, 20.58, 8.325), (67.05, 232.8, 8.325), (56.93, 242.9, 8.325), (-56.93, 242.9, 8.325)], [], [(3, 1, 5, 8), (1, 3, 2, 0), (0, 4, 5, 1), (3, 9, 2), (4, 6, 8, 5), (6, 7, 8), (7, 9, 3, 8), (13, 11, 15, 18), (11, 13, 12, 10), (10, 14, 15, 11), (13, 19, 12), (14, 16, 18, 15), (16, 17, 18), (17, 19, 13, 18), (32, 22, 20, 30), (42, 48, 46, 40), (34, 36, 38, 50), (26, 24, 44, 28), (24, 26, 30, 20), (22, 32, 36, 34), (40, 46, 28, 44), (50, 38, 48, 42), (21, 25, 24, 20), (20, 22, 23, 21), (22, 34, 35, 23), (25, 45, 44, 24), (27, 31, 30, 26), (26, 28, 29, 27), (28, 46, 47, 29), (31, 33, 32, 30), (33, 37, 36, 32), (34, 50, 51, 35), (37, 39, 38, 36), (39, 49, 48, 38), (41, 43, 42, 40), (40, 44, 45, 41), (43, 51, 50, 42), (46, 48, 49, 47), (25, 73, 72, 45), (45, 72, 71, 41), (41, 71, 70, 43), (43, 70, 69, 51), (51, 69, 68, 35), (35, 68, 75, 23), (23, 75, 74, 21), (21, 74, 73, 25), (31, 60, 61, 33), (33, 61, 62, 37), (37, 62, 63, 39), (39, 63, 64, 49), (49, 64, 65, 47), (47, 65, 66, 29), (29, 66, 67, 27), (27, 67, 60, 31), (69, 56, 57, 68), (70, 55, 56, 69), (71, 54, 55, 70), (72, 53, 54, 71), (73, 52, 53, 72), (74, 59, 52, 73), (75, 58, 59, 74), (68, 57, 58, 75), (58, 61, 60, 59), (56, 63, 62, 57), (52, 67, 66, 53), (54, 65, 64, 55), (54, 53, 66, 65), (56, 55, 64, 63), (58, 57, 62, 61), (52, 59, 60, 67)])
me_mesh.polygons.foreach_set('use_smooth', [True] * 70)
_k = set([(0, 1), (0, 2), (0, 4), (1, 3), (1, 5), (2, 3), (2, 9), (3, 8), (3, 9), (4, 5), (4, 6), (5, 8), (6, 7), (6, 8), (7, 8), (7, 9), (10, 11), (10, 12), (10, 14), (11, 13), (11, 15), (12, 13), (12, 19), (13, 18), (13, 19), (14, 15), (14, 16), (15, 18), (16, 17), (16, 18), (17, 18), (17, 19), (20, 21), (20, 22), (20, 24), (20, 30), (21, 23), (21, 25), (21, 74), (22, 23), (22, 32), (22, 34), (23, 35), (23, 75), (24, 25), (24, 26), (24, 44), (25, 45), (25, 73), (26, 27), (26, 28), (26, 30), (27, 29), (27, 31), (27, 67), (28, 29), (28, 44), (28, 46), (29, 47), (29, 66), (30, 31), (30, 32), (31, 33), (31, 60), (32, 33), (32, 36), (33, 37), (33, 61), (34, 35), (34, 36), (34, 50), (35, 51), (35, 68), (36, 37), (36, 38), (37, 39), (37, 62), (38, 39), (38, 48), (38, 50), (39, 49), (39, 63), (40, 41), (40, 42), (40, 44), (40, 46), (41, 43), (41, 45), (41, 71), (42, 43), (42, 48), (42, 50), (43, 51), (43, 70), (44, 45), (45, 72), (46, 47), (46, 48), (47, 49), (47, 65), (48, 49), (49, 64), (50, 51), (51, 69), (52, 53), (52, 59), (52, 67), (52, 73), (53, 54), (53, 66), (53, 72), (54, 55), (54, 65), (54, 71), (55, 56), (55, 64), (55, 70), (56, 57), (56, 63), (56, 69), (57, 58), (57, 62), (57, 68), (58, 59), (58, 61), (58, 75), (59, 60), (59, 74), (60, 61), (60, 67), (61, 62), (62, 63), (63, 64), (64, 65), (65, 66), (66, 67), (68, 69), (68, 75), (69, 70), (70, 71), (71, 72), (72, 73), (73, 74), (74, 75)])
me_mesh.attributes.new('sharp_edge', 'BOOLEAN', 'EDGE').data.foreach_set('value', [ (min(e.vertices), max(e.vertices)) in _k for e in me_mesh.edges])
_uv = me_mesh.uv_layers.new(name='map1')
_uv.uv.foreach_set('vector', [0.7255, 0.6671, 0.7237, 0.6671, 0.7237, 0.6716, 0.7255, 0.6716, 0.7237, 0.6671, 0.7255, 0.6671, 0.7255, 0.6663, 0.7237, 0.6663, 0.7237, 0.6663, 0.7237, 0.6724, 0.7237, 0.6716, 0.7237, 0.6671, 0.7255, 0.6671, 0.7268, 0.6675, 0.7255, 0.6663, 0.7237, 0.6724, 0.7255, 0.6724, 0.7255, 0.6716, 0.7237, 0.6716, 0.7255, 0.6724, 0.7268, 0.6712, 0.7255, 0.6716, 0.7268, 0.6712, 0.7268, 0.6675, 0.7255, 0.6671, 0.7255, 0.6716, 0.7255, 0.6671, 0.7237, 0.6671, 0.7237, 0.6715, 0.7255, 0.6715, 0.7237, 0.6671, 0.7255, 0.6671, 0.7255, 0.6662, 0.7237, 0.6662, 0.7237, 0.6662, 0.7237, 0.6724, 0.7237, 0.6715, 0.7237, 0.6671, 0.7255, 0.6671, 0.7268, 0.6674, 0.7255, 0.6662, 0.7237, 0.6724, 0.7255, 0.6724, 0.7255, 0.6715, 0.7237, 0.6715, 0.7255, 0.6724, 0.7268, 0.6712, 0.7255, 0.6715, 0.7268, 0.6712, 0.7268, 0.6674, 0.7255, 0.6671, 0.7255, 0.6715, 0.756, 0.6513, 0.756, 0.6513, 0.7448, 0.6513, 0.7448, 0.6513, 0.756, 0.632, 0.756, 0.632, 0.7448, 0.632, 0.7448, 0.632, 0.7574, 0.6499, 0.7574, 0.6499, 0.7574, 0.6334, 0.7574, 0.6334, 0.7434, 0.6499, 0.7434, 0.6499, 0.7434, 0.6334, 0.7434, 0.6334, 0.7434, 0.6499, 0.7434, 0.6499, 0.7448, 0.6513, 0.7448, 0.6513, 0.756, 0.6513, 0.756, 0.6513, 0.7574, 0.6499, 0.7574, 0.6499, 0.7448, 0.632, 0.7448, 0.632, 0.7434, 0.6334, 0.7434, 0.6334, 0.7574, 0.6334, 0.7574, 0.6334, 0.756, 0.632, 0.756, 0.632, 0.7451, 0.6507, 0.744, 0.6497, 0.7434, 0.6499, 0.7448, 0.6513, 0.7448, 0.6513, 0.756, 0.6513, 0.7558, 0.6507, 0.7451, 0.6507, 0.756, 0.6513, 0.7574, 0.6499, 0.7569, 0.6497, 0.7558, 0.6507, 0.744, 0.6497, 0.744, 0.6336, 0.7434, 0.6334, 0.7434, 0.6499, 0.744, 0.6497, 0.7451, 0.6507, 0.7448, 0.6513, 0.7434, 0.6499, 0.7434, 0.6499, 0.7434, 0.6334, 0.744, 0.6336, 0.744, 0.6497, 0.7434, 0.6334, 0.7448, 0.632, 0.7451, 0.6325, 0.744, 0.6336, 0.7451, 0.6507, 0.7558, 0.6507, 0.756, 0.6513, 0.7448, 0.6513, 0.7558, 0.6507, 0.7569, 0.6497, 0.7574, 0.6499, 0.756, 0.6513, 0.7574, 0.6499, 0.7574, 0.6334, 0.7569, 0.6336, 0.7569, 0.6497, 0.7569, 0.6497, 0.7569, 0.6336, 0.7574, 0.6334, 0.7574, 0.6499, 0.7569, 0.6336, 0.7558, 0.6325, 0.756, 0.632, 0.7574, 0.6334, 0.7451, 0.6325, 0.7558, 0.6325, 0.756, 0.632, 0.7448, 0.632, 0.7448, 0.632, 0.7434, 0.6334, 0.744, 0.6336, 0.7451, 0.6325, 0.7558, 0.6325, 0.7569, 0.6336, 0.7574, 0.6334, 0.756, 0.632, 0.7448, 0.632, 0.756, 0.632, 0.7558, 0.6325, 0.7451, 0.6325, 0.2711, 0.9673, 0.2721, 0.9666, 0.2721, 0.9474, 0.2711, 0.9468, 0.2711, 0.9468, 0.2721, 0.9474, 0.2732, 0.9463, 0.2725, 0.9454, 0.2725, 0.9454, 0.2732, 0.9463, 0.2855, 0.9463, 0.2862, 0.9454, 0.2862, 0.9454, 0.2855, 0.9463, 0.2866, 0.9474, 0.2876, 0.9468, 0.2876, 0.9468, 0.2866, 0.9474, 0.2866, 0.9666, 0.2876, 0.9673, 0.2876, 0.9673, 0.2866, 0.9666, 0.2855, 0.9677, 0.2862, 0.9686, 0.2862, 0.9686, 0.2855, 0.9677, 0.2732, 0.9677, 0.2725, 0.9686, 0.2725, 0.9686, 0.2732, 0.9677, 0.2721, 0.9666, 0.2711, 0.9673, 0.7451, 0.6507, 0.7461, 0.6493, 0.7547, 0.6493, 0.7558, 0.6507, 0.7558, 0.6507, 0.7547, 0.6493, 0.7553, 0.6486, 0.7569, 0.6497, 0.7569, 0.6497, 0.7553, 0.6486, 0.7553, 0.6346, 0.7569, 0.6336, 0.7569, 0.6336, 0.7553, 0.6346, 0.7547, 0.634, 0.7558, 0.6325, 0.7558, 0.6325, 0.7547, 0.634, 0.7461, 0.634, 0.7451, 0.6325, 0.7451, 0.6325, 0.7461, 0.634, 0.7455, 0.6346, 0.744, 0.6336, 0.744, 0.6336, 0.7455, 0.6346, 0.7455, 0.6486, 0.744, 0.6497, 0.744, 0.6497, 0.7455, 0.6486, 0.7461, 0.6493, 0.7451, 0.6507, 0.7561, 0.6341, 0.7553, 0.6346, 0.7553, 0.6486, 0.7561, 0.6491, 0.7553, 0.6332, 0.7547, 0.634, 0.7553, 0.6346, 0.7561, 0.6341, 0.7456, 0.6332, 0.7461, 0.634, 0.7547, 0.634, 0.7553, 0.6332, 0.7447, 0.6341, 0.7455, 0.6346, 0.7461, 0.634, 0.7456, 0.6332, 0.7447, 0.6491, 0.7455, 0.6486, 0.7455, 0.6346, 0.7447, 0.6341, 0.7456, 0.65, 0.7461, 0.6493, 0.7455, 0.6486, 0.7447, 0.6491, 0.7553, 0.65, 0.7547, 0.6493, 0.7461, 0.6493, 0.7456, 0.65, 0.7561, 0.6491, 0.7553, 0.6486, 0.7547, 0.6493, 0.7553, 0.65, 0.7547, 0.6493, 0.7547, 0.6493, 0.7461, 0.6493, 0.7461, 0.6493, 0.7553, 0.6346, 0.7553, 0.6346, 0.7553, 0.6486, 0.7553, 0.6486, 0.7455, 0.6486, 0.7455, 0.6486, 0.7455, 0.6346, 0.7455, 0.6346, 0.7461, 0.634, 0.7461, 0.634, 0.7547, 0.634, 0.7547, 0.634, 0.7461, 0.634, 0.7455, 0.6346, 0.7455, 0.6346, 0.7461, 0.634, 0.7553, 0.6346, 0.7547, 0.634, 0.7547, 0.634, 0.7553, 0.6346, 0.7547, 0.6493, 0.7553, 0.6486, 0.7553, 0.6486, 0.7547, 0.6493, 0.7455, 0.6486, 0.7461, 0.6493, 0.7461, 0.6493, 0.7455, 0.6486])
me_mesh.materials.append(mat_color_map_01)
me_mesh.use_remesh_fix_poles = True
me_mesh.use_remesh_preserve_attributes = False
me_mesh.update()
me_mesh.normals_split_custom_set([tuple(v) for v in zip(*[iter([0.0, 0.0, 1.0, 0.0, 0.0, 1.0, 0.0, 0.0, 1.0, 0.0, 0.0, 1.0, 0.0, -0.7227, 0.6912, 0.0, -0.7227, 0.6912, 0.0, -0.7227, 0.6912, 0.0, -0.7227, 0.6912, 1.0, 0.0, 0.0, 1.0, 0.0, 0.0, 1.0, 0.0, 0.0, 1.0, 0.0, 0.0, -0.5858, -0.5858, 0.5602, -0.5858, -0.5858, 0.5602, -0.5858, -0.5858, 0.5602, 0.0, 0.7227, 0.6912, 0.0, 0.7227, 0.6912, 0.0, 0.7227, 0.6912, 0.0, 0.7227, 0.6912, -0.5858, 0.5857, 0.5602, -0.5858, 0.5857, 0.5602, -0.5858, 0.5857, 0.5602, -0.5973, 0.0, 0.8021, -0.5973, 0.0, 0.8021, -0.5973, 0.0, 0.8021, -0.5973, 0.0, 0.8021, 0.0, 0.0, 1.0, 0.0, 0.0, 1.0, 0.0, 0.0, 1.0, 0.0, 0.0, 1.0, 0.0, -0.7227, 0.6912, 0.0, -0.7227, 0.6912, 0.0, -0.7227, 0.6912, 0.0, -0.7227, 0.6912, 1.0, 0.0, 0.0, 1.0, 0.0, 0.0, 1.0, 0.0, 0.0, 1.0, 0.0, 0.0, -0.5858, -0.5857, 0.5602, -0.5858, -0.5857, 0.5602, -0.5858, -0.5857, 0.5602, 0.0, 0.7227, 0.6912, 0.0, 0.7227, 0.6912, 0.0, 0.7227, 0.6912, 0.0, 0.7227, 0.6912, -0.5858, 0.5857, 0.5602, -0.5858, 0.5857, 0.5602, -0.5858, 0.5857, 0.5602, -0.5973, 0.0, 0.8021, -0.5973, 0.0, 0.8021, -0.5973, 0.0, 0.8021, -0.5973, 0.0, 0.8021, 0.0, 1.0, 0.0, 0.0, 1.0, 0.0, 0.0, 1.0, 0.0, 0.0, 1.0, 0.0, 0.0, -1.0, 0.0, 0.0, -1.0, 0.0, 0.0, -1.0, 0.0, 0.0, -1.0, 0.0, -1.0, 0.0, 0.0, -1.0, 0.0, 0.0, -1.0, 0.0, 0.0, -1.0, 0.0, 0.0, 1.0, 0.0, 0.0, 1.0, 0.0, 0.0, 1.0, 0.0, 0.0, 1.0, 0.0, 0.0, 0.7071, 0.7071, 0.0, 0.7071, 0.7071, 0.0, 0.7071, 0.7071, 0.0, 0.7071, 0.7071, 0.0, -0.7071, 0.7071, 0.0, -0.7071, 0.7071, 0.0, -0.7071, 0.7071, 0.0, -0.7071, 0.7071, 0.0, 0.7071, -0.7071, 0.0, 0.7071, -0.7071, 0.0, 0.7071, -0.7071, 0.0, 0.7071, -0.7071, 0.0, -0.7071, -0.7071, 0.0, -0.7071, -0.7071, 0.0, -0.7071, -0.7071, 0.0, -0.7071, -0.7071, 0.0, 0.5, 0.5, 0.7071, 0.5, 0.5, 0.7071, 0.5, 0.5, 0.7071, 0.5, 0.5, 0.7071, 0.0, 0.7071, 0.7071, 0.0, 0.7071, 0.7071, 0.0, 0.7071, 0.7071, 0.0, 0.7071, 0.7071, -0.5, 0.5, 0.7071, -0.5, 0.5, 0.7071, -0.5, 0.5, 0.7071, -0.5, 0.5, 0.7071, 0.7071, 0.0, 0.7071, 0.7071, 0.0, 0.7071, 0.7071, 0.0, 0.7071, 0.7071, 0.0, 0.7071, 0.5, 0.5, -0.7071, 0.5, 0.5, -0.7071, 0.5, 0.5, -0.7071, 0.5, 0.5, -0.7071, 0.7071, 0.0, -0.7071, 0.7071, 0.0, -0.7071, 0.7071, 0.0, -0.7071, 0.7071, 0.0, -0.7071, 0.5, -0.5, -0.7071, 0.5, -0.5, -0.7071, 0.5, -0.5, -0.7071, 0.5, -0.5, -0.7071, 0.0, 0.7071, -0.7071, 0.0, 0.7071, -0.7071, 0.0, 0.7071, -0.7071, 0.0, 0.7071, -0.7071, -0.5, 0.5, -0.7071, -0.5, 0.5, -0.7071, -0.5, 0.5, -0.7071, -0.5, 0.5, -0.7071, -0.7071, 0.0, 0.7071, -0.7071, 0.0, 0.7071, -0.7071, 0.0, 0.7071, -0.7071, 0.0, 0.7071, -0.7071, 0.0, -0.7071, -0.7071, 0.0, -0.7071, -0.7071, 0.0, -0.7071, -0.7071, 0.0, -0.7071, -0.5, -0.5, -0.7071, -0.5, -0.5, -0.7071, -0.5, -0.5, -0.7071, -0.5, -0.5, -0.7071, 0.0, -0.7071, 0.7071, 0.0, -0.7071, 0.7071, 0.0, -0.7071, 0.7071, 0.0, -0.7071, 0.7071, 0.5, -0.5, 0.7071, 0.5, -0.5, 0.7071, 0.5, -0.5, 0.7071, 0.5, -0.5, 0.7071, -0.5, -0.5, 0.7071, -0.5, -0.5, 0.7071, -0.5, -0.5, 0.7071, -0.5, -0.5, 0.7071, 0.0, -0.7071, -0.7071, 0.0, -0.7071, -0.7071, 0.0, -0.7071, -0.7071, 0.0, -0.7071, -0.7071, -8.441e-07, 0.0, 1.0, -8.441e-07, 0.0, 1.0, -8.441e-07, 0.0, 1.0, -8.441e-07, 0.0, 1.0, -5.646e-07, 5.222e-07, 1.0, -5.646e-07, 5.222e-07, 1.0, -5.646e-07, 5.222e-07, 1.0, -5.646e-07, 5.222e-07, 1.0, 0.0, 8.375e-07, 1.0, 0.0, 8.375e-07, 1.0, 0.0, 8.375e-07, 1.0, 0.0, 8.375e-07, 1.0, 5.176e-07, 5.222e-07, 1.0, 5.176e-07, 5.222e-07, 1.0, 5.176e-07, 5.222e-07, 1.0, 5.176e-07, 5.222e-07, 1.0, 8.497e-07, 0.0, 1.0, 8.497e-07, 0.0, 1.0, 8.497e-07, 0.0, 1.0, 8.497e-07, 0.0, 1.0, 6.117e-07, -5.222e-07, 1.0, 6.117e-07, -5.222e-07, 1.0, 6.117e-07, -5.222e-07, 1.0, 6.117e-07, -5.222e-07, 1.0, 0.0, -8.375e-07, 1.0, 0.0, -8.375e-07, 1.0, 0.0, -8.375e-07, 1.0, 0.0, -8.375e-07, 1.0, -5.882e-07, -5.222e-07, 1.0, -5.882e-07, -5.222e-07, 1.0, -5.882e-07, -5.222e-07, 1.0, -5.882e-07, -5.222e-07, 1.0, 0.0, 0.0, -1.0, 0.0, 0.0, -1.0, 0.0, 0.0, -1.0, 0.0, 0.0, -1.0, 0.0, 0.0, -1.0, 0.0, 0.0, -1.0, 0.0, 0.0, -1.0, 0.0, 0.0, -1.0, -6.46e-08, 0.0, -1.0, -6.46e-08, 0.0, -1.0, -6.46e-08, 0.0, -1.0, -6.46e-08, 0.0, -1.0, 0.0, 0.0, -1.0, 0.0, 0.0, -1.0, 0.0, 0.0, -1.0, 0.0, 0.0, -1.0, 0.0, 0.0, -1.0, 0.0, 0.0, -1.0, 0.0, 0.0, -1.0, 0.0, 0.0, -1.0, -5.539e-08, 0.0, -1.0, -5.539e-08, 0.0, -1.0, -5.539e-08, 0.0, -1.0, -5.539e-08, 0.0, -1.0, 5.168e-08, 0.0, -1.0, 5.168e-08, 0.0, -1.0, 5.168e-08, 0.0, -1.0, 5.168e-08, 0.0, -1.0, 1.108e-07, 0.0, -1.0, 1.108e-07, 0.0, -1.0, 1.108e-07, 0.0, -1.0, 1.108e-07, 0.0, -1.0, 2.099e-07, 0.0, 1.0, 2.099e-07, 0.0, 1.0, 2.099e-07, 0.0, 1.0, 2.099e-07, 0.0, 1.0, 1.242e-07, 1.327e-07, 1.0, 1.242e-07, 1.327e-07, 1.0, 1.242e-07, 1.327e-07, 1.0, 1.242e-07, 1.327e-07, 1.0, 0.0, 2.462e-07, 1.0, 0.0, 2.462e-07, 1.0, 0.0, 2.462e-07, 1.0, 0.0, 2.462e-07, 1.0, -2.069e-07, 1.327e-07, 1.0, -2.069e-07, 1.327e-07, 1.0, -2.069e-07, 1.327e-07, 1.0, -2.069e-07, 1.327e-07, 1.0, -2.009e-07, 0.0, 1.0, -2.009e-07, 0.0, 1.0, -2.009e-07, 0.0, 1.0, -2.009e-07, 0.0, 1.0, -1.242e-07, -1.327e-07, 1.0, -1.242e-07, -1.327e-07, 1.0, -1.242e-07, -1.327e-07, 1.0, -1.242e-07, -1.327e-07, 1.0, 0.0, -2.462e-07, 1.0, 0.0, -2.462e-07, 1.0, 0.0, -2.462e-07, 1.0, 0.0, -2.462e-07, 1.0, 1.242e-07, -1.327e-07, 1.0, 1.242e-07, -1.327e-07, 1.0, 1.242e-07, -1.327e-07, 1.0, 1.242e-07, -1.327e-07, 1.0, 0.0, -1.0, 1.046e-06, 0.0, -1.0, 1.046e-06, 0.0, -1.0, 1.046e-06, 0.0, -1.0, 1.046e-06, 1.0, 0.0, 0.0, 1.0, 0.0, 0.0, 1.0, 0.0, 0.0, 1.0, 0.0, 0.0, -1.0, 0.0, 0.0, -1.0, 0.0, 0.0, -1.0, 0.0, 0.0, -1.0, 0.0, 0.0, 0.0, 1.0, 0.0, 0.0, 1.0, 0.0, 0.0, 1.0, 0.0, 0.0, 1.0, 0.0, -0.7302, 0.6832, 0.0, -0.7302, 0.6832, 0.0, -0.7302, 0.6832, 0.0, -0.7302, 0.6832, 0.0, 0.7302, 0.6832, 0.0, 0.7302, 0.6832, 0.0, 0.7302, 0.6832, 0.0, 0.7302, 0.6832, 0.0, 0.7302, -0.6832, 6.084e-07, 0.7302, -0.6832, 6.084e-07, 0.7302, -0.6832, 6.084e-07, 0.7302, -0.6832, 6.084e-07, -0.7302, -0.6832, 6.084e-07, -0.7302, -0.6832, 6.084e-07, -0.7302, -0.6832, 6.084e-07, -0.7302, -0.6832, 6.084e-07])] * 3)])
me_mesh_002 = bpy.data.meshes.new('Mesh.002')
me_mesh_002.from_pydata([(-200.0, 0.0, 25.0), (200.0, 0.0, 25.0), (-200.0, 0.0, -25.0), (200.0, 0.0, -25.0), (-200.0, 300.0, 25.0), (200.0, 300.0, 25.0), (-200.0, 300.0, -25.0), (200.0, 300.0, -25.0), (-102.0, 0.0, 25.0), (101.7, 0.0, 25.0), (-102.0, 0.0, -25.0), (101.7, 0.0, -25.0), (-106.1, 250.7, 25.0), (105.7, 250.7, 25.0), (-106.1, 250.7, -25.0), (105.7, 250.7, -25.0), (200.0, 19.64, -25.0), (200.0, 19.64, 25.0), (-200.0, 19.64, 25.0), (-200.0, 19.64, -25.0), (119.5, 19.37, -25.0), (119.5, 19.37, 25.0), (-119.8, 19.37, 25.0), (-119.8, 19.37, -25.0), (200.0, 238.5, 25.0), (-200.0, 238.5, -25.0), (119.5, 238.2, -25.0), (-119.8, 238.2, 25.0), (200.0, 238.5, -25.0), (-200.0, 238.5, 25.0), (119.5, 238.2, 25.0), (-119.8, 238.2, -25.0)], [], [(4, 5, 7), (7, 6, 4), (17, 1, 3), (3, 16, 17), (19, 2, 0), (0, 18, 19), (15, 13, 12), (12, 14, 15), (13, 15, 26), (26, 30, 13), (14, 12, 27), (27, 31, 14), (15, 14, 6), (6, 7, 15), (12, 13, 5), (5, 4, 12), (24, 5, 13), (13, 30, 24), (3, 11, 20), (20, 16, 3), (25, 6, 14), (14, 31, 25), (0, 8, 22), (22, 18, 0), (17, 16, 28), (28, 24, 17), (19, 18, 29), (29, 25, 19), (21, 20, 11), (11, 9, 21), (23, 22, 8), (8, 10, 23), (1, 17, 21), (21, 9, 1), (16, 20, 26), (26, 28, 16), (2, 19, 23), (23, 10, 2), (18, 22, 27), (27, 29, 18), (30, 26, 20), (20, 21, 30), (31, 27, 22), (22, 23, 31), (17, 24, 30), (30, 21, 17), (19, 25, 31), (31, 23, 19), (24, 28, 7), (7, 5, 24), (25, 29, 4), (4, 6, 25), (28, 26, 15), (15, 7, 28), (29, 27, 12), (12, 4, 29)])
me_mesh_002.polygons.foreach_set('use_smooth', [True] * 56)
_k = set([(0, 18), (0, 19), (1, 17), (1, 21), (2, 19), (2, 23), (3, 16), (3, 17), (4, 5), (4, 6), (4, 29), (5, 7), (5, 24), (6, 7), (6, 25), (7, 28), (8, 22), (9, 21), (10, 23), (11, 20), (12, 13), (12, 14), (12, 27), (13, 15), (13, 30), (14, 15), (14, 31), (15, 26), (16, 28), (17, 24), (18, 29), (19, 25), (20, 26), (21, 30), (22, 27), (23, 31)])
me_mesh_002.attributes.new('sharp_edge', 'BOOLEAN', 'EDGE').data.foreach_set('value', [ (min(e.vertices), max(e.vertices)) in _k for e in me_mesh_002.edges])
_uv = me_mesh_002.uv_layers.new(name='UVChannel_1')
_uv.uv.foreach_set('vector', [0.9819, 0.9639, 0.9833, 0.9639, 0.9833, 0.9579, 0.9833, 0.9579, 0.9819, 0.9579, 0.9819, 0.9639, 0.9833, 0.9639, 0.9833, 0.9639, 0.9833, 0.9579, 0.9833, 0.9579, 0.9833, 0.9579, 0.9833, 0.9639, 0.9819, 0.9579, 0.9819, 0.9579, 0.9819, 0.9639, 0.9819, 0.9639, 0.9819, 0.9639, 0.9819, 0.9579, 0.9833, 0.9579, 0.9833, 0.9639, 0.9819, 0.9639, 0.9819, 0.9639, 0.9819, 0.9579, 0.9833, 0.9579, 0.9833, 0.9639, 0.9833, 0.9579, 0.9833, 0.9579, 0.9833, 0.9579, 0.9833, 0.9639, 0.9833, 0.9639, 0.9819, 0.9579, 0.9819, 0.9639, 0.9819, 0.9639, 0.9819, 0.9639, 0.9819, 0.9579, 0.9819, 0.9579, 0.9833, 0.9579, 0.9819, 0.9579, 0.9819, 0.9579, 0.9819, 0.9579, 0.9833, 0.9579, 0.9833, 0.9579, 0.9819, 0.9639, 0.9833, 0.9639, 0.9833, 0.9639, 0.9833, 0.9639, 0.9819, 0.9639, 0.9819, 0.9639, 0.9833, 0.9639, 0.9833, 0.9639, 0.9833, 0.9639, 0.9833, 0.9639, 0.9833, 0.9639, 0.9833, 0.9639, 0.9833, 0.9579, 0.9833, 0.9579, 0.9833, 0.9579, 0.9833, 0.9579, 0.9833, 0.9579, 0.9833, 0.9579, 0.9819, 0.9579, 0.9819, 0.9579, 0.9819, 0.9579, 0.9819, 0.9579, 0.9819, 0.9579, 0.9819, 0.9579, 0.9819, 0.9639, 0.9819, 0.9639, 0.9819, 0.9639, 0.9819, 0.9639, 0.9819, 0.9639, 0.9819, 0.9639, 0.9833, 0.9639, 0.9833, 0.9579, 0.9833, 0.9579, 0.9833, 0.9579, 0.9833, 0.9639, 0.9833, 0.9639, 0.9819, 0.9579, 0.9819, 0.9639, 0.9819, 0.9639, 0.9819, 0.9639, 0.9819, 0.9579, 0.9819, 0.9579, 0.9833, 0.9639, 0.9833, 0.9579, 0.9833, 0.9579, 0.9833, 0.9579, 0.9833, 0.9639, 0.9833, 0.9639, 0.9819, 0.9579, 0.9819, 0.9639, 0.9819, 0.9639, 0.9819, 0.9639, 0.9819, 0.9579, 0.9819, 0.9579, 0.9833, 0.9639, 0.9833, 0.9639, 0.9833, 0.9639, 0.9833, 0.9639, 0.9833, 0.9639, 0.9833, 0.9639, 0.9833, 0.9579, 0.9833, 0.9579, 0.9833, 0.9579, 0.9833, 0.9579, 0.9833, 0.9579, 0.9833, 0.9579, 0.9819, 0.9579, 0.9819, 0.9579, 0.9819, 0.9579, 0.9819, 0.9579, 0.9819, 0.9579, 0.9819, 0.9579, 0.9819, 0.9639, 0.9819, 0.9639, 0.9819, 0.9639, 0.9819, 0.9639, 0.9819, 0.9639, 0.9819, 0.9639, 0.9833, 0.9639, 0.9833, 0.9579, 0.9833, 0.9579, 0.9833, 0.9579, 0.9833, 0.9639, 0.9833, 0.9639, 0.9819, 0.9579, 0.9819, 0.9639, 0.9819, 0.9639, 0.9819, 0.9639, 0.9819, 0.9579, 0.9819, 0.9579, 0.9833, 0.9639, 0.9833, 0.9639, 0.9833, 0.9639, 0.9833, 0.9639, 0.9833, 0.9639, 0.9833, 0.9639, 0.9819, 0.9579, 0.9819, 0.9579, 0.9819, 0.9579, 0.9819, 0.9579, 0.9819, 0.9579, 0.9819, 0.9579, 0.9833, 0.9639, 0.9833, 0.9579, 0.9833, 0.9579, 0.9833, 0.9579, 0.9833, 0.9639, 0.9833, 0.9639, 0.9819, 0.9579, 0.9819, 0.9639, 0.9819, 0.9639, 0.9819, 0.9639, 0.9819, 0.9579, 0.9819, 0.9579, 0.9833, 0.9579, 0.9833, 0.9579, 0.9833, 0.9579, 0.9833, 0.9579, 0.9833, 0.9579, 0.9833, 0.9579, 0.9819, 0.9639, 0.9819, 0.9639, 0.9819, 0.9639, 0.9819, 0.9639, 0.9819, 0.9639, 0.9819, 0.9639])
me_mesh_002.materials.append(mat_07___default)
me_mesh_002.use_remesh_fix_poles = True
me_mesh_002.use_remesh_preserve_attributes = False
me_mesh_002.update()
me_mesh_002.normals_split_custom_set([tuple(v) for v in zip(*[iter([0.0, 1.0, 0.0, 0.0, 1.0, 0.0, 0.0, 1.0, 0.0, 0.0, 1.0, 0.0, 0.0, 1.0, 0.0, 0.0, 1.0, 0.0, 1.0, 0.0, 0.0, 1.0, 0.0, 0.0, 1.0, 0.0, 0.0, 1.0, 0.0, 0.0, 1.0, -3.905e-08, 0.0, 1.0, -4.503e-08, 0.0, -1.0, 0.0, 0.0, -1.0, 0.0, 0.0, -1.0, 0.0, 0.0, -1.0, 0.0, 0.0, -1.0, 3.905e-08, 0.0, -1.0, 4.503e-08, 0.0, 0.0, -1.0, 0.0, 0.0, -1.0, 0.0, 0.0, -1.0, 0.0, 0.0, -1.0, 0.0, 0.0, -1.0, 0.0, 0.0, -1.0, 0.0, -0.6734, -0.7393, 0.0, -0.6734, -0.7393, 0.0, -0.9147, -0.4041, 0.0, -0.9147, -0.4041, 0.0, -0.9147, -0.4041, 0.0, -0.6734, -0.7393, 0.0, 0.6734, -0.7393, 0.0, 0.6734, -0.7393, 0.0, 0.9147, -0.4041, 0.0, 0.9147, -0.4041, 0.0, 0.9147, -0.4041, 0.0, 0.6734, -0.7393, 0.0, 3.814e-08, -1.772e-07, -1.0, 1.083e-08, -7.56e-08, -1.0, -2.065e-08, -1.036e-07, -1.0, -2.065e-08, -1.036e-07, -1.0, 6.975e-08, -1.361e-07, -1.0, 3.814e-08, -1.772e-07, -1.0, 2.48e-09, 1.153e-07, 1.0, -6.103e-08, 2.17e-07, 1.0, -7.4e-08, 1.35e-07, 1.0, -7.4e-08, 1.35e-07, 1.0, 5.468e-08, 1.024e-07, 1.0, 2.48e-09, 1.153e-07, 1.0, -3.343e-08, 1.141e-07, 1.0, -7.4e-08, 1.35e-07, 1.0, -6.103e-08, 2.17e-07, 1.0, -6.103e-08, 2.17e-07, 1.0, 3.98e-09, 3.804e-07, 1.0, -3.343e-08, 1.141e-07, 1.0, -3.28e-08, -9.584e-07, -1.0, 0.0, -8.863e-07, -1.0, -2.379e-09, -5.515e-07, -1.0, -2.379e-09, -5.515e-07, -1.0, -1.926e-08, -5.054e-07, -1.0, -3.28e-08, -9.584e-07, -1.0, 3.3e-09, -1.142e-07, -1.0, -2.065e-08, -1.036e-07, -1.0, 1.083e-08, -7.56e-08, -1.0, 1.083e-08, -7.56e-08, -1.0, 1.978e-08, -3.803e-07, -1.0, 3.3e-09, -1.142e-07, -1.0, -3.291e-08, 9.583e-07, 1.0, 0.0, 8.863e-07, 1.0, -2.398e-09, 5.515e-07, 1.0, -2.398e-09, 5.515e-07, 1.0, -1.934e-08, 5.054e-07, 1.0, -3.291e-08, 9.583e-07, 1.0, 1.0, -4.503e-08, 0.0, 1.0, -3.905e-08, 0.0, 1.0, 1.3e-08, 0.0, 1.0, 1.3e-08, 0.0, 1.0, 3.71e-08, 0.0, 1.0, -4.503e-08, 0.0, -1.0, 4.503e-08, 0.0, -1.0, 3.905e-08, 0.0, -1.0, -1.3e-08, 0.0, -1.0, -1.3e-08, 0.0, -1.0, -3.71e-08, 0.0, -1.0, 4.503e-08, 0.0, -0.9318, 0.3629, 0.0, -0.9318, 0.3629, 0.0, -0.7366, 0.6763, 0.0, -0.7366, 0.6763, 0.0, -0.7366, 0.6763, 0.0, -0.9318, 0.3629, 0.0, 0.9318, 0.3629, 0.0, 0.9318, 0.3629, 0.0, 0.7366, 0.6763, 0.0, 0.7366, 0.6763, 0.0, 0.7366, 0.6763, 0.0, 0.9318, 0.3629, 0.0, 3.98e-08, 9.711e-07, 1.0, 1.963e-08, 5.054e-07, 1.0, 2.174e-09, 1.665e-07, 1.0, 0.0, 8.863e-07, 1.0, 0.0, 8.863e-07, 1.0, 0.0, 8.863e-07, 1.0, -1.926e-08, -5.054e-07, -1.0, -2.379e-09, -5.515e-07, -1.0, 0.0, -3.804e-07, -1.0, 0.0, -3.804e-07, -1.0, 3.864e-08, -1.141e-07, -1.0, -1.926e-08, -5.054e-07, -1.0, 3.633e-08, -9.711e-07, -1.0, 2.457e-08, -5.054e-07, -1.0, 8.036e-09, -1.669e-07, -1.0, 0.0, -8.863e-07, -1.0, 0.0, -8.863e-07, -1.0, 0.0, -8.863e-07, -1.0, -1.934e-08, 5.054e-07, 1.0, -2.398e-09, 5.515e-07, 1.0, 0.0, 3.803e-07, 1.0, 0.0, 3.803e-07, 1.0, 3.876e-08, 1.142e-07, 1.0, -1.934e-08, 5.054e-07, 1.0, -0.9147, -0.4041, 0.0, -0.9147, -0.4041, 0.0, -0.9318, 0.3629, 0.0, -0.9318, 0.3629, 0.0, -0.9318, 0.3629, 0.0, -0.9147, -0.4041, 0.0, 0.9147, -0.4041, 0.0, 0.9147, -0.4041, 0.0, 0.9318, 0.3629, 0.0, 0.9318, 0.3629, 0.0, 0.9318, 0.3629, 0.0, 0.9147, -0.4041, 0.0, 1.963e-08, 5.054e-07, 1.0, -3.343e-08, 1.141e-07, 1.0, 3.98e-09, 3.804e-07, 1.0, 3.98e-09, 3.804e-07, 1.0, 2.174e-09, 1.665e-07, 1.0, 1.963e-08, 5.054e-07, 1.0, 2.457e-08, -5.054e-07, -1.0, 3.3e-09, -1.142e-07, -1.0, 1.978e-08, -3.803e-07, -1.0, 1.978e-08, -3.803e-07, -1.0, 8.036e-09, -1.669e-07, -1.0, 2.457e-08, -5.054e-07, -1.0, 1.0, 3.71e-08, 0.0, 1.0, 1.3e-08, 0.0, 1.0, 3.901e-09, 0.0, 1.0, 3.901e-09, 0.0, 1.0, 2.976e-08, 0.0, 1.0, 3.71e-08, 0.0, -1.0, -3.71e-08, 0.0, -1.0, -1.3e-08, 0.0, -1.0, -3.901e-09, 0.0, -1.0, -3.901e-09, 0.0, -1.0, -2.976e-08, 0.0, -1.0, -3.71e-08, 0.0, 3.864e-08, -1.141e-07, -1.0, 0.0, -3.804e-07, -1.0, 3.814e-08, -1.772e-07, -1.0, 3.814e-08, -1.772e-07, -1.0, 6.975e-08, -1.361e-07, -1.0, 3.864e-08, -1.141e-07, -1.0, 3.876e-08, 1.142e-07, 1.0, 0.0, 3.803e-07, 1.0, 2.48e-09, 1.153e-07, 1.0, 2.48e-09, 1.153e-07, 1.0, 5.468e-08, 1.024e-07, 1.0, 3.876e-08, 1.142e-07, 1.0])] * 3)])

# ---- objects
ob_door = bpy.data.objects.new('Door', me_mesh_001)
ob_door_small_01 = bpy.data.objects.new('Door_Small_01', me_mesh)
ob_door_small_frame_01 = bpy.data.objects.new('Door Small Frame 01', me_mesh_002)

# ---- transforms, parenting, visibility, modifiers, constraints
ob_door.parent = ob_door_small_01
ob_door.location = (0.0, 0.0, 0.0)
ob_door.color = (0.8, 0.8, 0.8, 1.0)
ob_door_small_01.location = (0.0, 0.0, 0.0)
ob_door_small_01.rotation_euler = (1.571, -0.0, 0.0)
ob_door_small_01.scale = (0.015, 0.01, 0.01)
ob_door_small_01.color = (0.8, 0.8, 0.8, 1.0)
ob_door_small_frame_01.location = (0.0, 1.038e-07, 0.0)
ob_door_small_frame_01.scale = (0.01, 0.01, 0.01)
ob_door_small_frame_01.color = (0.8, 0.8, 0.8, 1.0)

# ---- collection membership
col_collection.objects.link(ob_door)
col_collection.objects.link(ob_door_small_01)
col_collection.objects.link(ob_door_small_frame_01)

# ---- scene / render settings (as saved in the file)
scene.frame_start = 1; scene.frame_end = 250; scene.frame_set(1)
scene.render.engine = 'BLENDER_EEVEE_NEXT'
scene.render.fps = 30
scene.cycles.sampling_pattern = 'TABULATED_SOBOL'
scene.cycles.use_light_tree = False
scene.view_settings.view_transform = 'Filmic'
bpy.context.view_layer.update()

# ---- added for rendering (the .blend has no active camera and no usable light): camera, sun
cam_auto = bpy.data.cameras.new('AutoCamera')
cam_auto.lens = 50.0
cam_auto.sensor_width = 36.0
cam_auto.clip_end = 1000.0
ob_auto_camera = bpy.data.objects.new('AutoCamera', cam_auto)
scene.collection.objects.link(ob_auto_camera)
ob_auto_camera.location = (5.41145, -5.11077, 5.47104)
ob_auto_camera.rotation_euler = (1.09748, -7.21219e-08, 0.694738)
scene.camera = ob_auto_camera
light_auto_sun = bpy.data.lights.new('AutoSun', 'SUN')
light_auto_sun.energy = 3.0
light_auto_sun.angle = 0.0523599
ob_auto_sun = bpy.data.objects.new('AutoSun', light_auto_sun)
scene.collection.objects.link(ob_auto_sun)
ob_auto_sun.rotation_euler = (0.872665, 0.174533, 0.523599)
bpy.context.view_layer.update()
